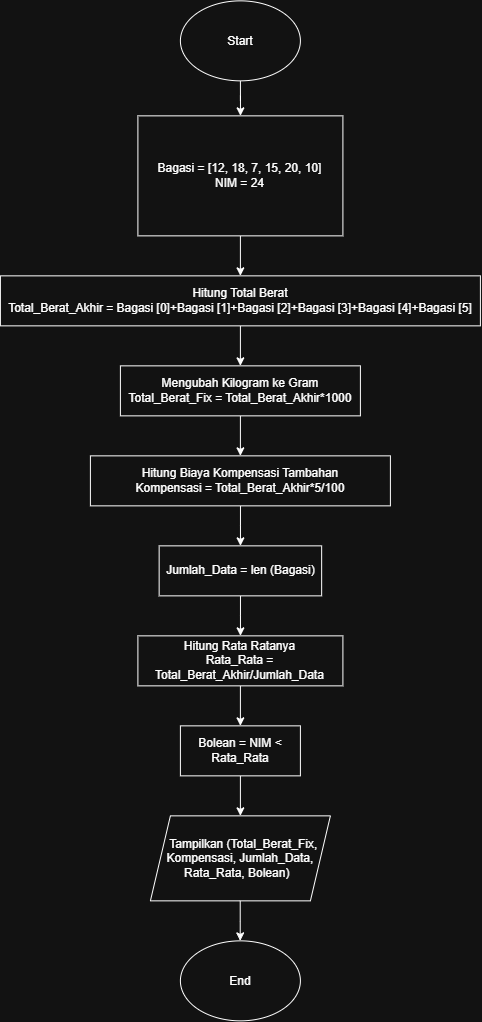

The diagram above was exported from draw.io. Its source (the exported page's mxGraphModel, read from the mxfile embedded in the PNG):
<mxGraphModel dx="1147" dy="736" grid="1" gridSize="10" guides="1" tooltips="1" connect="1" arrows="1" fold="1" page="1" pageScale="1" pageWidth="850" pageHeight="1100" math="0" shadow="0">
  <root>
    <mxCell id="0" />
    <mxCell id="1" parent="0" />
    <mxCell id="Fj-F3hpoLIpwQG8hQe5_-3" edge="1" parent="1" source="Fj-F3hpoLIpwQG8hQe5_-1" style="edgeStyle=orthogonalEdgeStyle;rounded=0;orthogonalLoop=1;jettySize=auto;html=1;" target="Fj-F3hpoLIpwQG8hQe5_-2" value="">
      <mxGeometry relative="1" as="geometry" />
    </mxCell>
    <mxCell id="Fj-F3hpoLIpwQG8hQe5_-1" parent="1" style="ellipse;whiteSpace=wrap;html=1;shapeInside=1;" value="Start&lt;div&gt;&lt;br/&gt;&lt;/div&gt;" vertex="1">
      <mxGeometry height="80" width="120" x="330" y="20" as="geometry" />
    </mxCell>
    <mxCell id="Fj-F3hpoLIpwQG8hQe5_-5" edge="1" parent="1" source="Fj-F3hpoLIpwQG8hQe5_-2" style="edgeStyle=orthogonalEdgeStyle;rounded=0;orthogonalLoop=1;jettySize=auto;html=1;" target="Fj-F3hpoLIpwQG8hQe5_-4" value="">
      <mxGeometry relative="1" as="geometry" />
    </mxCell>
    <mxCell id="Fj-F3hpoLIpwQG8hQe5_-2" parent="1" style="whiteSpace=wrap;html=1;" value="Bagasi = [12, 18, 7, 15, 20, 10]&lt;br&gt;&lt;div&gt;NIM = 24&lt;/div&gt;" vertex="1">
      <mxGeometry height="120" width="205" x="287.5" y="135" as="geometry" />
    </mxCell>
    <mxCell id="Fj-F3hpoLIpwQG8hQe5_-7" edge="1" parent="1" source="Fj-F3hpoLIpwQG8hQe5_-4" style="edgeStyle=orthogonalEdgeStyle;rounded=0;orthogonalLoop=1;jettySize=auto;html=1;" target="Fj-F3hpoLIpwQG8hQe5_-6" value="">
      <mxGeometry relative="1" as="geometry" />
    </mxCell>
    <mxCell id="Fj-F3hpoLIpwQG8hQe5_-4" parent="1" style="whiteSpace=wrap;html=1;" value="&lt;div&gt;Hitung Total Berat&lt;/div&gt;&lt;div&gt;Total_Berat_Akhir = Bagasi [0]+Bagasi [1]+Bagasi [2]+Bagasi [3]+Bagasi [4]+Bagasi [5]&lt;/div&gt;" vertex="1">
      <mxGeometry height="50" width="480" x="150" y="295" as="geometry" />
    </mxCell>
    <mxCell id="Fj-F3hpoLIpwQG8hQe5_-9" edge="1" parent="1" source="Fj-F3hpoLIpwQG8hQe5_-6" style="edgeStyle=orthogonalEdgeStyle;rounded=0;orthogonalLoop=1;jettySize=auto;html=1;" target="Fj-F3hpoLIpwQG8hQe5_-8" value="">
      <mxGeometry relative="1" as="geometry" />
    </mxCell>
    <mxCell id="Fj-F3hpoLIpwQG8hQe5_-6" parent="1" style="whiteSpace=wrap;html=1;" value="Mengubah Kilogram ke Gram&lt;div&gt;Total_Berat_Fix = Total_Berat_Akhir*1000&lt;/div&gt;" vertex="1">
      <mxGeometry height="50" width="240" x="270" y="385" as="geometry" />
    </mxCell>
    <mxCell id="Fj-F3hpoLIpwQG8hQe5_-11" edge="1" parent="1" source="Fj-F3hpoLIpwQG8hQe5_-8" style="edgeStyle=orthogonalEdgeStyle;rounded=0;orthogonalLoop=1;jettySize=auto;html=1;" target="Fj-F3hpoLIpwQG8hQe5_-10" value="">
      <mxGeometry relative="1" as="geometry" />
    </mxCell>
    <mxCell id="Fj-F3hpoLIpwQG8hQe5_-8" parent="1" style="whiteSpace=wrap;html=1;" value="Hitung Biaya Kompensasi Tambahan&lt;div&gt;Kompensasi = Total_Berat_Akhir*5/100&lt;/div&gt;" vertex="1">
      <mxGeometry height="50" width="300" x="240" y="475" as="geometry" />
    </mxCell>
    <mxCell id="Fj-F3hpoLIpwQG8hQe5_-13" edge="1" parent="1" source="Fj-F3hpoLIpwQG8hQe5_-10" style="edgeStyle=orthogonalEdgeStyle;rounded=0;orthogonalLoop=1;jettySize=auto;html=1;" target="Fj-F3hpoLIpwQG8hQe5_-12" value="">
      <mxGeometry relative="1" as="geometry" />
    </mxCell>
    <mxCell id="Fj-F3hpoLIpwQG8hQe5_-10" parent="1" style="whiteSpace=wrap;html=1;" value="Jumlah_Data = len (Bagasi)" vertex="1">
      <mxGeometry height="50" width="162.5" x="308.75" y="565" as="geometry" />
    </mxCell>
    <mxCell id="Fj-F3hpoLIpwQG8hQe5_-23" edge="1" parent="1" source="Fj-F3hpoLIpwQG8hQe5_-12" style="edgeStyle=orthogonalEdgeStyle;rounded=0;orthogonalLoop=1;jettySize=auto;html=1;" target="Fj-F3hpoLIpwQG8hQe5_-22" value="">
      <mxGeometry relative="1" as="geometry" />
    </mxCell>
    <mxCell id="Fj-F3hpoLIpwQG8hQe5_-12" parent="1" style="whiteSpace=wrap;html=1;" value="Hitung Rata Ratanya&lt;div&gt;Rata_Rata = Total_Berat_Akhir/Jumlah_Data&lt;/div&gt;" vertex="1">
      <mxGeometry height="50" width="205" x="287.5" y="655" as="geometry" />
    </mxCell>
    <mxCell id="Fj-F3hpoLIpwQG8hQe5_-25" edge="1" parent="1" source="Fj-F3hpoLIpwQG8hQe5_-22" style="edgeStyle=orthogonalEdgeStyle;rounded=0;orthogonalLoop=1;jettySize=auto;html=1;" target="Fj-F3hpoLIpwQG8hQe5_-24" value="">
      <mxGeometry relative="1" as="geometry" />
    </mxCell>
    <mxCell id="Fj-F3hpoLIpwQG8hQe5_-22" parent="1" style="whiteSpace=wrap;html=1;" value="Bolean = NIM &amp;lt; Rata_Rata" vertex="1">
      <mxGeometry height="50" width="120" x="330" y="745" as="geometry" />
    </mxCell>
    <mxCell id="Fj-F3hpoLIpwQG8hQe5_-24" parent="1" style="shape=parallelogram;perimeter=parallelogramPerimeter;whiteSpace=wrap;html=1;shapeInside=1;fixedSize=1;" value="Tampilkan (Total_Berat_Fix, Kompensasi, Jumlah_Data, Rata_Rata, Bolean)" vertex="1">
      <mxGeometry height="85" width="180" x="300" y="835" as="geometry" />
    </mxCell>
    <mxCell id="Fj-F3hpoLIpwQG8hQe5_-29" parent="1" style="ellipse;whiteSpace=wrap;html=1;shapeInside=1;" value="&lt;div&gt;End&lt;/div&gt;" vertex="1">
      <mxGeometry height="80" width="120" x="330" y="960" as="geometry" />
    </mxCell>
    <mxCell id="Fj-F3hpoLIpwQG8hQe5_-30" edge="1" parent="1" style="edgeStyle=orthogonalEdgeStyle;rounded=0;orthogonalLoop=1;jettySize=auto;html=1;" value="">
      <mxGeometry relative="1" as="geometry">
        <mxPoint x="389.81" y="920" as="sourcePoint" />
        <mxPoint x="389.81" y="960" as="targetPoint" />
      </mxGeometry>
    </mxCell>
  </root>
</mxGraphModel>